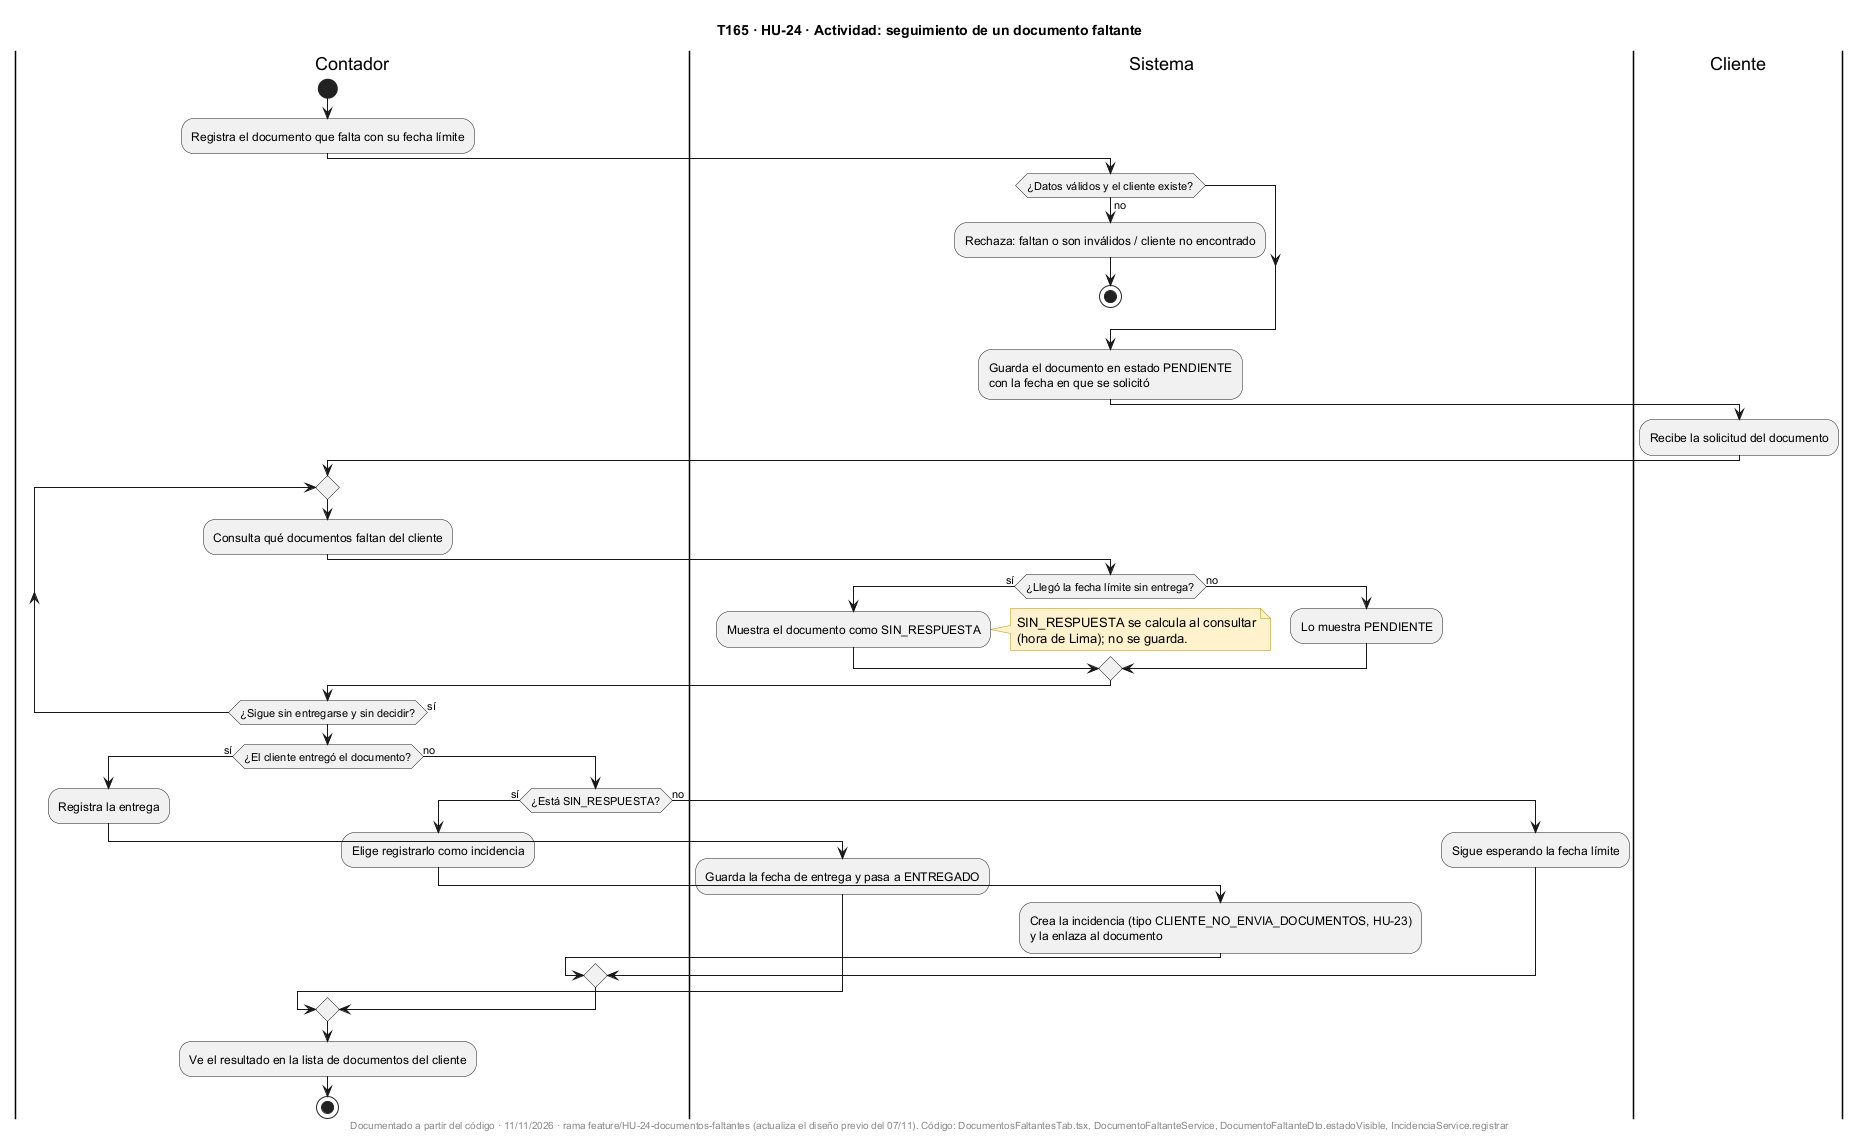

The diagram above was rendered by PlantUML. Its source (embedded in the PNG):
@startuml
title T165 · HU-24 · Actividad: seguimiento de un documento faltante
skinparam shadowing false
skinparam noteBackgroundColor #FFF2CC
skinparam noteBorderColor #BF9000

|Contador|
start
:Registra el documento que falta con su fecha límite;

|Sistema|
if (¿Datos válidos y el cliente existe?) then (no)
  :Rechaza: faltan o son inválidos / cliente no encontrado;
  stop
endif
:Guarda el documento en estado PENDIENTE\ncon la fecha en que se solicitó;

|Cliente|
:Recibe la solicitud del documento;

|Contador|
repeat
  :Consulta qué documentos faltan del cliente;
  |Sistema|
  if (¿Llegó la fecha límite sin entrega?) then (sí)
    :Muestra el documento como SIN_RESPUESTA;
    note right
      SIN_RESPUESTA se calcula al consultar
      (hora de Lima); no se guarda.
    end note
  else (no)
    :Lo muestra PENDIENTE;
  endif
  |Contador|
repeat while (¿Sigue sin entregarse y sin decidir?) is (sí)

if (¿El cliente entregó el documento?) then (sí)
  :Registra la entrega;
  |Sistema|
  :Guarda la fecha de entrega y pasa a ENTREGADO;
else (no)
  |Contador|
  if (¿Está SIN_RESPUESTA?) then (sí)
    :Elige registrarlo como incidencia;
    |Sistema|
    :Crea la incidencia (tipo CLIENTE_NO_ENVIA_DOCUMENTOS, HU-23)\ny la enlaza al documento;
  else (no)
    :Sigue esperando la fecha límite;
  endif
endif

|Contador|
:Ve el resultado en la lista de documentos del cliente;
stop

footer Documentado a partir del código · 11/11/2026 · rama feature/HU-24-documentos-faltantes (actualiza el diseño previo del 07/11). Código: DocumentosFaltantesTab.tsx, DocumentoFaltanteService, DocumentoFaltanteDto.estadoVisible, IncidenciaService.registrar
@enduml